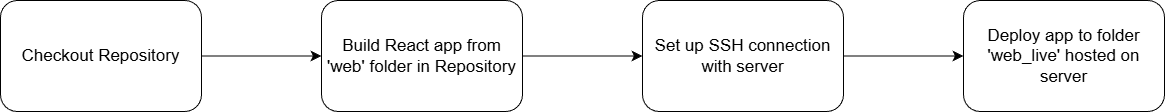

The diagram above was exported from draw.io. Its source (the exported page's mxGraphModel, read from the mxfile embedded in the PNG):
<mxGraphModel dx="2070" dy="1082" grid="0" gridSize="10" guides="1" tooltips="1" connect="1" arrows="1" fold="1" page="0" pageScale="1" pageWidth="850" pageHeight="1100" math="0" shadow="0">
  <root>
    <mxCell id="0" />
    <mxCell id="1" parent="0" />
    <mxCell id="AXhNe09FuJOnoz_Loe8W-3" value="" style="edgeStyle=none;curved=1;rounded=0;orthogonalLoop=1;jettySize=auto;html=1;fontSize=17;startSize=8;endSize=8;" edge="1" parent="1" source="AXhNe09FuJOnoz_Loe8W-1" target="AXhNe09FuJOnoz_Loe8W-2">
      <mxGeometry relative="1" as="geometry" />
    </mxCell>
    <mxCell id="AXhNe09FuJOnoz_Loe8W-1" value="Checkout Repository" style="rounded=1;whiteSpace=wrap;html=1;fontSize=17;" vertex="1" parent="1">
      <mxGeometry x="-250" y="69" width="201" height="111" as="geometry" />
    </mxCell>
    <mxCell id="AXhNe09FuJOnoz_Loe8W-5" value="" style="edgeStyle=none;curved=1;rounded=0;orthogonalLoop=1;jettySize=auto;html=1;fontSize=17;startSize=8;endSize=8;" edge="1" parent="1" source="AXhNe09FuJOnoz_Loe8W-2" target="AXhNe09FuJOnoz_Loe8W-4">
      <mxGeometry relative="1" as="geometry" />
    </mxCell>
    <mxCell id="AXhNe09FuJOnoz_Loe8W-2" value="Build React app from 'web' folder in Repository" style="rounded=1;whiteSpace=wrap;html=1;fontSize=17;" vertex="1" parent="1">
      <mxGeometry x="71" y="69" width="201" height="111" as="geometry" />
    </mxCell>
    <mxCell id="AXhNe09FuJOnoz_Loe8W-7" value="" style="edgeStyle=none;curved=1;rounded=0;orthogonalLoop=1;jettySize=auto;html=1;fontSize=17;startSize=8;endSize=8;" edge="1" parent="1" source="AXhNe09FuJOnoz_Loe8W-4" target="AXhNe09FuJOnoz_Loe8W-6">
      <mxGeometry relative="1" as="geometry" />
    </mxCell>
    <mxCell id="AXhNe09FuJOnoz_Loe8W-4" value="Set up SSH connection with server" style="rounded=1;whiteSpace=wrap;html=1;fontSize=17;" vertex="1" parent="1">
      <mxGeometry x="392" y="69" width="201" height="111" as="geometry" />
    </mxCell>
    <mxCell id="AXhNe09FuJOnoz_Loe8W-6" value="Deploy app to folder 'web_live' hosted on server" style="rounded=1;whiteSpace=wrap;html=1;fontSize=17;" vertex="1" parent="1">
      <mxGeometry x="713" y="69" width="201" height="111" as="geometry" />
    </mxCell>
  </root>
</mxGraphModel>